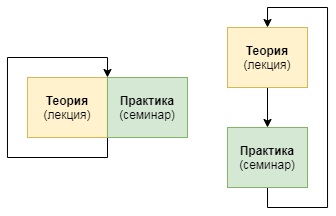

The diagram above was exported from draw.io. Its source (the exported page's mxGraphModel, read from the mxfile embedded in the PNG):
<mxGraphModel dx="981" dy="568" grid="1" gridSize="10" guides="1" tooltips="1" connect="1" arrows="1" fold="1" page="1" pageScale="1" pageWidth="827" pageHeight="1169" math="0" shadow="0">
  <root>
    <mxCell id="0" />
    <mxCell id="1" parent="0" />
    <mxCell id="qxZjCbdGLcDbhmO9gdYz-3" style="edgeStyle=orthogonalEdgeStyle;rounded=0;orthogonalLoop=1;jettySize=auto;html=1;exitX=0.5;exitY=1;exitDx=0;exitDy=0;entryX=0.5;entryY=0;entryDx=0;entryDy=0;" edge="1" parent="1" source="qxZjCbdGLcDbhmO9gdYz-1" target="qxZjCbdGLcDbhmO9gdYz-2">
      <mxGeometry relative="1" as="geometry" />
    </mxCell>
    <mxCell id="qxZjCbdGLcDbhmO9gdYz-1" value="&lt;b&gt;Теория&lt;/b&gt;&lt;br&gt;(лекция)" style="rounded=0;whiteSpace=wrap;html=1;fillColor=#fff2cc;strokeColor=#d6b656;" vertex="1" parent="1">
      <mxGeometry x="610" y="160" width="80" height="60" as="geometry" />
    </mxCell>
    <mxCell id="qxZjCbdGLcDbhmO9gdYz-4" style="edgeStyle=orthogonalEdgeStyle;rounded=0;orthogonalLoop=1;jettySize=auto;html=1;exitX=0.5;exitY=1;exitDx=0;exitDy=0;entryX=0.5;entryY=0;entryDx=0;entryDy=0;" edge="1" parent="1" source="qxZjCbdGLcDbhmO9gdYz-2" target="qxZjCbdGLcDbhmO9gdYz-1">
      <mxGeometry relative="1" as="geometry">
        <Array as="points">
          <mxPoint x="650" y="340" />
          <mxPoint x="710" y="340" />
          <mxPoint x="710" y="140" />
          <mxPoint x="650" y="140" />
        </Array>
      </mxGeometry>
    </mxCell>
    <mxCell id="qxZjCbdGLcDbhmO9gdYz-2" value="&lt;b&gt;Практика&lt;/b&gt;&lt;br&gt;(семинар)" style="rounded=0;whiteSpace=wrap;html=1;fillColor=#d5e8d4;strokeColor=#82b366;" vertex="1" parent="1">
      <mxGeometry x="610" y="260" width="80" height="60" as="geometry" />
    </mxCell>
    <mxCell id="qxZjCbdGLcDbhmO9gdYz-11" style="edgeStyle=orthogonalEdgeStyle;rounded=0;orthogonalLoop=1;jettySize=auto;html=1;exitX=1;exitY=1;exitDx=0;exitDy=0;entryX=0;entryY=0;entryDx=0;entryDy=0;" edge="1" parent="1" source="qxZjCbdGLcDbhmO9gdYz-7" target="qxZjCbdGLcDbhmO9gdYz-8">
      <mxGeometry relative="1" as="geometry">
        <Array as="points">
          <mxPoint x="489.97" y="290" />
          <mxPoint x="389.97" y="290" />
          <mxPoint x="389.97" y="190" />
          <mxPoint x="489.97" y="190" />
        </Array>
      </mxGeometry>
    </mxCell>
    <mxCell id="qxZjCbdGLcDbhmO9gdYz-7" value="&lt;b&gt;Теория&lt;/b&gt;&lt;br&gt;(лекция)" style="rounded=0;whiteSpace=wrap;html=1;fillColor=#fff2cc;strokeColor=#d6b656;" vertex="1" parent="1">
      <mxGeometry x="409.97" y="210" width="80" height="60" as="geometry" />
    </mxCell>
    <mxCell id="qxZjCbdGLcDbhmO9gdYz-8" value="&lt;b&gt;Практика&lt;/b&gt;&lt;br&gt;(семинар)" style="rounded=0;whiteSpace=wrap;html=1;fillColor=#d5e8d4;strokeColor=#82b366;" vertex="1" parent="1">
      <mxGeometry x="489.97" y="210" width="80" height="60" as="geometry" />
    </mxCell>
  </root>
</mxGraphModel>